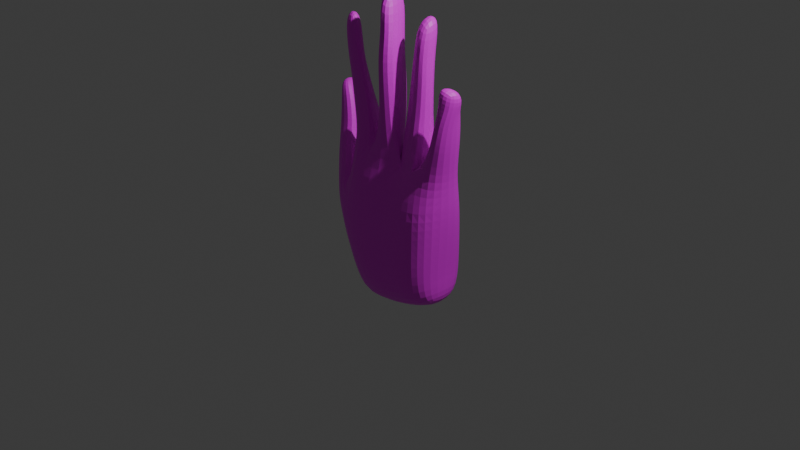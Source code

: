 # Source: Hand.blend  (saved by Blender 4.2.66; exported with 4.5.12 LTS)
import bpy
from mathutils import Matrix  # noqa: F401  (used for matrix-valued properties, if any)

bpy.ops.wm.read_factory_settings(use_empty=True)
scene = bpy.context.scene
scene.name = 'Scene'

# ---- collections
col_collection = bpy.data.collections.new('Collection'); scene.collection.children.link(col_collection)

# ---- images (referenced by path relative to the original .blend; pixels are not part of the script)
import os
ASSET_DIR = os.environ.get("B2B_ASSET_DIR", "")  # directory of the original .blend (textures are referenced by path, not embedded)
HERE = os.path.dirname(os.path.abspath(__file__))  # packed textures are extracted next to this script under _unpacked/

def load_image(name, relpath, width, height, colorspace="sRGB"):
    """Load a texture the original file referenced (path relative to the .blend, or extracted next to this script)."""
    p = next((c for c in (os.path.join(HERE, relpath), os.path.join(ASSET_DIR, relpath)) if relpath and os.path.exists(c)), "")
    if p:
        img = bpy.data.images.load(p, check_existing=True)
        img.name = name
    else:  # same state as the original file: an image datablock whose file is absent (Cycles renders it pink)
        img = bpy.data.images.new(name, width, height)
        img.source = "FILE"
        img.filepath = "//" + (relpath or name)
    img.colorspace_settings.name = colorspace
    return img
img_cube_base_color = load_image('Cube Base Color', '', 2048, 2048, 'sRGB')

# ---- materials (node trees are filled in below, after node groups)
mat_material = bpy.data.materials.new('Material')

# ---- material node trees
mat_material.use_nodes = True; mat_material.node_tree.nodes.clear()
_N = mat_material.node_tree.nodes; _L = mat_material.node_tree.links
n0 = _N.new('ShaderNodeBsdfPrincipled'); n0.name = 'Principled BSDF'; n0.location = (10, 300)
n1 = _N.new('ShaderNodeOutputMaterial'); n1.name = 'Material Output'; n1.location = (300, 300)
n2 = _N.new('ShaderNodeTexImage'); n2.name = 'Image Texture'; n2.location = (-280, 271)
n2.image = img_cube_base_color
_L.new(n0.outputs[0], n1.inputs[0])
_L.new(n2.outputs[0], n0.inputs[0])
n1.is_active_output = True

# ---- world
world_world = bpy.data.worlds.new('World'); scene.world = world_world
world_world.use_nodes = True; world_world.node_tree.nodes.clear()
_N = world_world.node_tree.nodes; _L = world_world.node_tree.links
n0 = _N.new('ShaderNodeOutputWorld'); n0.name = 'World Output'; n0.location = (300, 300)
n1 = _N.new('ShaderNodeBackground'); n1.name = 'Background'; n1.location = (10, 300)
n1.inputs[0].default_value = (0.05088, 0.05088, 0.05088, 1.0)
_L.new(n1.outputs[0], n0.inputs[0])
n0.is_active_output = True
world_world.color = (0.05088, 0.05088, 0.05088)
world_world.sun_shadow_jitter_overblur = 0.0

# ---- cameras
cam_camera = bpy.data.cameras.new('Camera')
cam_camera.clip_end = 100.0
cam_camera.ortho_scale = 7.314

# ---- lights
light_light = bpy.data.lights.new('Light', 'POINT')
light_light.energy = 1000.0
light_light.shadow_soft_size = 0.1

# ---- meshes
me_cube = bpy.data.meshes.new('Cube')
me_cube.from_pydata([(0.5453, 0.4268, 0.2688), (0.4901, 0.4402, -0.3229), (0.5275, -0.5253, 0.2875), (0.49, -0.4855, -0.3193), (-0.3861, 0.5148, 0.2111), (-0.2434, 0.4402, -0.4856), (-0.4423, -0.522, 0.2014), (-0.3556, -0.4855, -0.4866), (0.5469, 0.3189, 0.4971), (0.5343, -0.5064, 0.5136), (-0.3827, 0.3831, 0.5955), (-0.3827, -0.4159, 0.5956), (0.1384, 0.7179, -0.4381), (0.1374, -0.6936, 0.2588), (0.1458, -0.7633, -0.4227), (-0.08984, 0.02229, 0.2586), (0.1038, -0.3066, 0.5415), (0.0807, -0.05511, 0.5943), (0.5191, 0.4466, 0.01116), (-0.5224, -0.522, -0.09649), (0.5109, -0.4989, 0.02588), (-0.432, 0.5245, -0.1007), (0.1082, 0.4932, -0.0839), (0.1083, -0.7569, -0.07617), (0.3647, -0.7633, -0.3581), (0.3445, 0.4366, 0.2542), (0.3338, 0.322, 0.5349), (0.3605, 0.7179, -0.3686), (0.3701, -0.7767, 0.2734), (0.3105, -0.4565, 0.5502), (0.3699, -0.7569, -0.01661), (0.3763, 0.4932, -0.02505), (-0.07434, 0.7179, -0.4817), (-0.1559, -0.6936, 0.2369), (-0.168, -0.5006, 0.5001), (-0.102, -0.7633, -0.4636), (-0.1948, 0.3933, 0.419), (-0.1462, 0.3815, 0.6467), (-0.1433, 0.6824, -0.1298), (-0.2021, -0.7569, -0.1212), (-0.1385, -0.3401, 0.696), (-0.3839, -0.3626, 0.6587), (-0.3908, 0.2691, 0.7443), (-0.2626, 0.2631, 0.7825), (-0.2274, -0.2536, 0.9854), (-0.4223, -0.3261, 0.9329), (-0.4254, 0.205, 0.9313), (-0.2978, 0.09397, 1.004), (-0.1158, 0.3344, 0.9598), (0.05173, 0.2509, 0.9577), (0.08009, -0.5169, 0.9858), (-0.1115, -0.3623, 0.9584), (0.5875, 0.1988, 0.7513), (0.5715, -0.5497, 0.7677), (0.4371, 0.2747, 0.8308), (0.4379, -0.4268, 0.836), (-0.2756, -0.2537, 1.148), (-0.4606, -0.2537, 1.096), (-0.4662, 0.1302, 1.094), (-0.3404, 0.04842, 1.185), (-0.3058, -0.2522, 1.222), (-0.4746, -0.2522, 1.17), (-0.48, 0.1344, 1.167), (-0.3541, 0.05123, 1.233), (-0.3426, -0.279, 1.383), (-0.4966, -0.2415, 1.307), (-0.5014, 0.1451, 1.304), (-0.3651, 0.03814, 1.337), (-0.4072, -0.2103, 1.583), (-0.5219, -0.18, 1.554), (-0.5224, 0.09904, 1.539), (-0.4108, 0.09904, 1.581), (-0.1493, 0.3234, 1.313), (0.02897, 0.2116, 1.298), (0.07065, -0.5465, 1.335), (-0.1352, -0.365, 1.301), (-0.1192, 0.3468, 1.51), (-0.002727, 0.2246, 1.493), (0.04164, -0.3806, 1.482), (-0.1386, -0.2517, 1.527), (-0.1579, 0.3082, 1.813), (-0.0735, 0.4863, 1.808), (-0.01787, -0.3012, 1.729), (-0.1554, -0.237, 1.817), (0.6068, 0.1111, 0.9593), (0.6028, -0.5044, 0.9674), (0.4844, 0.1694, 1.04), (0.4638, -0.3951, 1.028), (0.6163, 0.04825, 1.063), (0.4841, -0.3786, 1.137), (0.6252, -0.3788, 1.067), (0.5021, 0.06629, 1.135), (0.6573, 0.08557, 1.184), (0.6292, -0.3021, 1.221), (0.509, -0.113, 1.261), (0.4963, -0.4467, 1.254), (0.1023, -0.09342, 1.079), (0.1184, 0.176, 1.136), (0.3018, 0.2706, 1.081), (0.3183, -0.2463, 1.059), (0.2719, -0.1725, 1.344), (0.129, -0.04565, 1.427), (0.1361, 0.2527, 1.457), (0.2688, 0.3686, 1.383), (0.2691, -0.005249, 1.573), (0.1462, -0.006845, 1.64), (0.1528, 0.5096, 1.678), (0.2603, 0.4603, 1.65), (-0.6909, -0.2776, 0.1228), (-0.3804, -0.3084, 0.4356), (-0.4736, 0.5669, 0.2758), (-0.5902, 0.5472, 0.1294), (-0.7608, -0.02407, 0.3933), (-0.5007, -0.09755, 0.5107), (-0.6043, 0.6401, 0.4004), (-0.7268, 0.7114, 0.3918), (-0.7853, 0.118, 0.5496), (-0.5148, 0.04452, 0.6324), (-0.6553, 0.6701, 0.5555), (-0.7645, 0.7366, 0.5505), (-0.8222, 0.2636, 0.7802), (-0.6295, 0.2067, 0.8503), (-0.712, 0.7314, 0.7852), (-0.7866, 0.7445, 0.7737), (-0.819, 0.3628, 0.9057), (-0.7542, 0.3581, 0.9115), (-0.7414, 0.6922, 0.9092), (-0.793, 0.7018, 0.9009), (-0.1869, 0.3285, -0.6967), (-0.2284, -0.4121, -0.6847), (-0.01307, 0.4189, -0.6998), (0.3911, -0.5068, -0.5792), (0.4996, -0.4121, -0.5262), (0.4985, 0.3285, -0.5283), (0.3874, 0.4189, -0.5862), (0.1735, 0.4189, -0.6594), (-0.04111, -0.5068, -0.6851), (0.1792, -0.5068, -0.6488)], [], [(28, 2, 9, 29), (39, 33, 6, 19), (4, 21, 111, 110), (7, 5, 128, 129), (18, 0, 2, 20), (31, 25, 0, 18), (10, 11, 41, 42), (4, 6, 11, 10), (2, 0, 8, 9), (36, 4, 10, 37), (25, 15, 17, 26), (38, 36, 15, 22), (24, 14, 137, 131), (30, 28, 13, 23), (33, 13, 16, 34), (24, 30, 23, 14), (32, 38, 22, 12), (27, 31, 18, 1), (1, 18, 20, 3), (7, 19, 21, 5), (35, 39, 19, 7), (12, 22, 31, 27), (3, 20, 30, 24), (20, 2, 28, 30), (29, 9, 53, 55), (0, 25, 26, 8), (22, 15, 25, 31), (12, 27, 134, 135), (13, 28, 29, 16), (14, 23, 39, 35), (5, 21, 38, 32), (6, 33, 34, 11), (27, 1, 133, 134), (21, 4, 36, 38), (15, 36, 37, 17), (34, 16, 50, 51), (23, 13, 33, 39), (42, 41, 45, 46), (11, 34, 40, 41), (37, 10, 42, 43), (34, 37, 43, 40), (45, 44, 56, 57), (43, 42, 46, 47), (41, 40, 44, 45), (40, 43, 47, 44), (48, 51, 75, 72), (16, 17, 49, 50), (17, 37, 48, 49), (37, 34, 51, 48), (54, 55, 87, 86), (8, 26, 54, 52), (9, 8, 52, 53), (26, 29, 55, 54), (58, 57, 61, 62), (44, 47, 59, 56), (46, 45, 57, 58), (47, 46, 58, 59), (63, 62, 66, 67), (59, 58, 62, 63), (57, 56, 60, 61), (56, 59, 63, 60), (67, 66, 70, 71), (61, 60, 64, 65), (60, 63, 67, 64), (62, 61, 65, 66), (71, 70, 69, 68), (65, 64, 68, 69), (64, 67, 71, 68), (66, 65, 69, 70), (75, 74, 78, 79), (50, 49, 73, 74), (51, 50, 74, 75), (49, 48, 72, 73), (76, 79, 83, 80), (73, 72, 76, 77), (72, 75, 79, 76), (74, 73, 77, 78), (81, 80, 83, 82), (78, 77, 81, 82), (79, 78, 82, 83), (77, 76, 80, 81), (87, 85, 90, 89), (52, 54, 86, 84), (55, 53, 85, 87), (53, 52, 84, 85), (85, 84, 88, 90), (86, 87, 89, 91), (84, 86, 91, 88), (88, 91, 94, 92), (92, 94, 95, 93), (89, 90, 93, 95), (90, 88, 92, 93), (91, 89, 95, 94), (16, 29, 36, 17), (26, 29, 99, 98), (97, 98, 103, 102), (16, 17, 97, 96), (29, 16, 96, 99), (17, 26, 98, 97), (103, 100, 104, 107), (99, 96, 101, 100), (98, 99, 100, 103), (96, 97, 102, 101), (107, 104, 105, 106), (101, 102, 106, 105), (102, 103, 107, 106), (100, 101, 105, 104), (110, 111, 115, 114), (6, 4, 110, 109), (21, 19, 108, 111), (19, 6, 109, 108), (112, 113, 117, 116), (108, 109, 113, 112), (111, 108, 112, 115), (109, 110, 114, 113), (119, 116, 120, 123), (115, 112, 116, 119), (113, 114, 118, 117), (114, 115, 119, 118), (122, 123, 127, 126), (117, 118, 122, 121), (118, 119, 123, 122), (116, 117, 121, 120), (124, 125, 126, 127), (120, 121, 125, 124), (123, 120, 124, 127), (121, 122, 126, 125), (134, 133, 132, 131), (130, 135, 137, 136), (135, 134, 131, 137), (128, 130, 136, 129), (1, 3, 132, 133), (5, 32, 130, 128), (3, 24, 131, 132), (14, 35, 136, 137), (35, 7, 129, 136), (32, 12, 135, 130)])
_uv = me_cube.uv_layers.new(name='UVMap')
_uv.uv.foreach_set('vector', [0.5249, 0.3424, 0.5377, 0.3249, 0.5542, 0.3255, 0.5561, 0.3424, 0.3886, 0.4838, 0.3618, 0.4838, 0.3648, 0.4595, 0.3869, 0.4548, 0.4696, 0.4778, 0.4696, 0.4548, 0.4837, 0.4697, 0.4774, 0.4819, 0.4403, 0.3398, 0.4403, 0.4078, 0.4241, 0.4002, 0.4235, 0.3461, 0.3809, 0.411, 0.3621, 0.4093, 0.3618, 0.3398, 0.3809, 0.342, 0.5597, 0.3446, 0.5806, 0.3443, 0.5806, 0.359, 0.562, 0.3557, 0.1701, 0.8218, 0.1701, 0.6736, 0.1818, 0.6835, 0.1977, 0.8007, 0.3593, 0.9669, 0.3593, 0.873, 0.3593, 0.873, 0.3593, 0.9669, 0.3812, 0.4093, 0.3812, 0.3398, 0.3977, 0.348, 0.3977, 0.4082, 0.5416, 0.2902, 0.559, 0.3044, 0.5293, 0.3044, 0.5249, 0.2874, 0.457, 0.3743, 0.5008, 0.3743, 0.4962, 0.402, 0.4634, 0.3955, 0.457, 0.3443, 0.5024, 0.3443, 0.509, 0.3741, 0.4648, 0.3662, 0.4839, 0.4548, 0.5005, 0.4564, 0.5005, 0.4814, 0.4843, 0.4796, 0.5196, 0.46, 0.5196, 0.4812, 0.5016, 0.4797, 0.5008, 0.4548, 0.443, 0.4468, 0.4216, 0.4463, 0.4215, 0.4113, 0.443, 0.423, 0.4277, 0.4578, 0.4308, 0.4825, 0.4114, 0.4802, 0.4114, 0.4548, 0.5249, 0.407, 0.5512, 0.407, 0.5549, 0.4299, 0.525, 0.4229, 0.4212, 0.4113, 0.4212, 0.4413, 0.4124, 0.4483, 0.4036, 0.4255, 0.4225, 0.4087, 0.398, 0.4088, 0.398, 0.3398, 0.4232, 0.3412, 0.3832, 0.3113, 0.3794, 0.2805, 0.4561, 0.2805, 0.4512, 0.312, 0.498, 0.4113, 0.498, 0.4373, 0.4703, 0.4463, 0.4707, 0.4152, 0.5578, 0.3246, 0.5271, 0.3246, 0.5249, 0.3047, 0.5547, 0.3079, 0.4111, 0.4574, 0.4111, 0.4827, 0.3896, 0.4797, 0.3888, 0.4548, 0.5598, 0.3422, 0.5597, 0.323, 0.5814, 0.3228, 0.5814, 0.344, 0.1564, 0.3901, 0.2282, 0.4076, 0.1985, 0.4475, 0.186, 0.4497, 0.5432, 0.4555, 0.5579, 0.4548, 0.5579, 0.4769, 0.5424, 0.4739, 0.5018, 0.344, 0.457, 0.344, 0.4905, 0.3159, 0.5091, 0.3254, 0.5264, 0.4471, 0.5249, 0.4302, 0.5519, 0.4307, 0.5536, 0.4471, 0.3862, 0.4169, 0.4034, 0.4113, 0.4022, 0.4424, 0.3862, 0.4519, 0.5601, 0.26, 0.5855, 0.2591, 0.5855, 0.2819, 0.5597, 0.2783, 0.5217, 0.4144, 0.5217, 0.4463, 0.4993, 0.4375, 0.4982, 0.4113, 0.5249, 0.3842, 0.5263, 0.3597, 0.549, 0.367, 0.555, 0.3842, 0.5558, 0.3426, 0.5407, 0.3595, 0.5249, 0.3532, 0.5288, 0.3426, 0.3618, 0.4545, 0.3624, 0.4315, 0.3721, 0.4113, 0.3859, 0.4545, 0.5249, 0.2591, 0.5553, 0.2602, 0.5594, 0.2767, 0.5249, 0.2871, 0.8068, 0.778, 0.8412, 0.7843, 0.8412, 0.8352, 0.8169, 0.8273, 0.53, 0.3845, 0.555, 0.3845, 0.5516, 0.4057, 0.5249, 0.4068, 0.198, 0.7919, 0.198, 0.6736, 0.2479, 0.6873, 0.2345, 0.7848, 0.2761, 0.88, 0.3184, 0.8611, 0.3184, 0.9084, 0.2741, 0.8952, 0.3597, 0.7765, 0.3597, 0.7316, 0.3942, 0.7361, 0.3963, 0.7608, 0.1331, 0.8395, 0.1331, 0.6736, 0.1699, 0.6889, 0.1644, 0.8041, 0.4004, 0.8493, 0.3988, 0.889, 0.3673, 0.889, 0.3668, 0.8534, 0.3319, 0.7366, 0.3562, 0.7316, 0.3595, 0.7686, 0.3319, 0.7887, 0.3206, 0.8538, 0.3666, 0.8493, 0.3666, 0.9077, 0.3269, 0.9052, 0.2482, 0.789, 0.2482, 0.6736, 0.2947, 0.697, 0.3003, 0.7627, 0.6949, 0.8712, 0.6949, 0.9439, 0.6589, 0.9439, 0.6581, 0.8727, 0.8154, 0.8837, 0.8083, 0.9095, 0.77, 0.94, 0.77, 0.8602, 0.8514, 0.8602, 0.8514, 0.9118, 0.8185, 0.9126, 0.8154, 0.8938, 0.7027, 0.7788, 0.7027, 0.8712, 0.6581, 0.8492, 0.6698, 0.778, 0.1836, 0.4736, 0.186, 0.4497, 0.1895, 0.4569, 0.1887, 0.4633, 0.2108, 0.5242, 0.1564, 0.5242, 0.1836, 0.4736, 0.1977, 0.4768, 0.2282, 0.4076, 0.2108, 0.5242, 0.1977, 0.4768, 0.1985, 0.4475, 0.1564, 0.5242, 0.1564, 0.3901, 0.186, 0.4497, 0.1836, 0.4736, 0.198, 0.8633, 0.198, 0.7921, 0.2119, 0.7923, 0.2119, 0.864, 0.2121, 0.8579, 0.2121, 0.7921, 0.2472, 0.797, 0.2434, 0.8546, 0.3005, 0.7721, 0.3005, 0.6736, 0.3316, 0.687, 0.3315, 0.7582, 0.2121, 0.871, 0.2437, 0.8582, 0.2413, 0.8921, 0.2121, 0.9065, 0.1895, 0.9107, 0.183, 0.8809, 0.2088, 0.8815, 0.2088, 0.9142, 0.2573, 0.9001, 0.2617, 0.9324, 0.2482, 0.9293, 0.2482, 0.8988, 0.2482, 0.8986, 0.2482, 0.863, 0.2629, 0.8647, 0.262, 0.8974, 0.1977, 0.822, 0.1922, 0.8795, 0.183, 0.8807, 0.183, 0.8237, 0.3845, 0.8365, 0.3517, 0.836, 0.3627, 0.7928, 0.3845, 0.7892, 0.3668, 0.925, 0.3668, 0.8923, 0.3977, 0.8893, 0.3923, 0.9215, 0.3515, 0.7921, 0.3515, 0.8491, 0.3319, 0.8477, 0.3206, 0.7892, 0.2482, 0.8609, 0.2482, 0.7892, 0.2739, 0.791, 0.2739, 0.8627, 0.3319, 0.674, 0.3539, 0.6736, 0.3537, 0.7255, 0.3319, 0.7314, 0.3542, 0.6736, 0.3867, 0.6759, 0.3867, 0.7169, 0.3643, 0.7201, 0.1331, 0.9048, 0.1331, 0.8452, 0.1801, 0.8397, 0.1733, 0.8967, 0.3203, 0.7892, 0.3203, 0.8609, 0.2741, 0.8498, 0.2766, 0.798, 0.6839, 0.9494, 0.6839, 0.9784, 0.6636, 0.9666, 0.6581, 0.9439, 0.77, 0.7827, 0.77, 0.8625, 0.7348, 0.8571, 0.7332, 0.778, 0.7622, 0.9744, 0.7363, 0.9729, 0.7332, 0.9369, 0.7622, 0.9392, 0.7919, 0.9776, 0.7723, 0.9768, 0.77, 0.94, 0.7919, 0.9416, 0.7019, 0.9338, 0.7019, 0.8719, 0.7316, 0.8719, 0.7332, 0.9291, 0.8271, 0.8359, 0.8271, 0.8578, 0.8068, 0.8578, 0.8075, 0.8406, 0.7567, 0.8649, 0.7567, 0.9369, 0.7332, 0.9244, 0.7363, 0.8625, 0.7864, 0.8571, 0.7864, 0.7788, 0.8068, 0.778, 0.8021, 0.8406, 0.77, 0.778, 0.7802, 0.796, 0.7856, 0.8516, 0.77, 0.8602, 0.7285, 0.778, 0.7332, 0.8406, 0.7035, 0.8712, 0.7035, 0.789, 0.7019, 0.9463, 0.7215, 0.9338, 0.7215, 0.9611, 0.7097, 0.9752, 0.8357, 0.9564, 0.8224, 0.9447, 0.8154, 0.9134, 0.8357, 0.9134, 0.1895, 0.4569, 0.1931, 0.4555, 0.1919, 0.4579, 0.1902, 0.4583, 0.1977, 0.4768, 0.1836, 0.4736, 0.1887, 0.4633, 0.1929, 0.4643, 0.186, 0.4497, 0.1985, 0.4475, 0.1931, 0.4555, 0.1895, 0.4569, 0.1985, 0.4475, 0.1977, 0.4768, 0.1929, 0.4643, 0.1931, 0.4555, 0.1931, 0.4555, 0.1929, 0.4643, 0.1917, 0.4616, 0.1919, 0.4579, 0.1887, 0.4633, 0.1895, 0.4569, 0.1902, 0.4583, 0.1898, 0.4611, 0.1929, 0.4643, 0.1887, 0.4633, 0.1898, 0.4611, 0.1917, 0.4616, 0.1917, 0.4616, 0.1898, 0.4611, 0.1905, 0.4598, 0.1909, 0.4605, 0.1909, 0.4605, 0.1905, 0.4598, 0.1907, 0.4591, 0.1911, 0.4593, 0.1902, 0.4583, 0.1919, 0.4579, 0.1911, 0.4593, 0.1907, 0.4591, 0.1919, 0.4579, 0.1917, 0.4616, 0.1909, 0.4605, 0.1911, 0.4593, 0.1898, 0.4611, 0.1902, 0.4583, 0.1907, 0.4591, 0.1905, 0.4598, 0.4352, 0.3186, 0.4522, 0.3262, 0.3794, 0.3262, 0.4174, 0.3123, 0.8063, 0.07184, 0.8063, 0.2298, 0.7905, 0.1234, 0.7865, 0.1289, 0.7882, 0.1296, 0.7865, 0.1289, 0.7878, 0.1297, 0.7876, 0.1305, 0.7241, 0.2081, 0.7129, 0.1269, 0.7882, 0.1296, 0.7903, 0.1283, 0.8063, 0.2298, 0.7241, 0.2081, 0.7903, 0.1283, 0.7905, 0.1234, 0.7129, 0.1269, 0.8063, 0.07184, 0.7865, 0.1289, 0.7882, 0.1296, 0.7878, 0.1297, 0.7882, 0.1284, 0.7875, 0.1303, 0.7872, 0.1314, 0.7905, 0.1234, 0.7903, 0.1283, 0.7879, 0.1295, 0.7882, 0.1284, 0.7865, 0.1289, 0.7905, 0.1234, 0.7882, 0.1284, 0.7878, 0.1297, 0.7903, 0.1283, 0.7882, 0.1296, 0.7876, 0.1305, 0.7879, 0.1295, 0.7872, 0.1314, 0.7875, 0.1303, 0.7873, 0.1308, 0.7868, 0.1328, 0.7879, 0.1295, 0.7876, 0.1305, 0.7868, 0.1328, 0.7873, 0.1308, 0.7876, 0.1305, 0.7878, 0.1297, 0.7872, 0.1314, 0.7868, 0.1328, 0.7882, 0.1284, 0.7879, 0.1295, 0.7873, 0.1308, 0.7875, 0.1303, 0.7032, 0.3499, 0.7818, 0.346, 0.7298, 0.4119, 0.716, 0.3974, 0.3792, 0.2591, 0.3792, 0.3348, 0.3717, 0.3395, 0.3618, 0.275, 0.3801, 0.2591, 0.4567, 0.2591, 0.4401, 0.2802, 0.3794, 0.2795, 0.4701, 0.4113, 0.4621, 0.4323, 0.4433, 0.4465, 0.4433, 0.4143, 0.7418, 0.4698, 0.6787, 0.4697, 0.7032, 0.4422, 0.727, 0.442, 0.7818, 0.5658, 0.6295, 0.5198, 0.6787, 0.4697, 0.7418, 0.4698, 0.7818, 0.346, 0.7818, 0.5658, 0.7418, 0.4698, 0.7298, 0.4119, 0.6295, 0.5198, 0.7032, 0.3499, 0.716, 0.3974, 0.6787, 0.4697, 0.7234, 0.4202, 0.727, 0.442, 0.7205, 0.4297, 0.7204, 0.4254, 0.7298, 0.4119, 0.7418, 0.4698, 0.727, 0.442, 0.7234, 0.4202, 0.6787, 0.4697, 0.716, 0.3974, 0.7179, 0.417, 0.7032, 0.4422, 0.716, 0.3974, 0.7298, 0.4119, 0.7234, 0.4202, 0.7179, 0.417, 0.7192, 0.425, 0.7204, 0.4254, 0.7197, 0.4264, 0.7194, 0.4264, 0.7032, 0.4422, 0.7179, 0.417, 0.7192, 0.425, 0.7168, 0.4299, 0.7179, 0.417, 0.7234, 0.4202, 0.7204, 0.4254, 0.7192, 0.425, 0.727, 0.442, 0.7032, 0.4422, 0.7168, 0.4299, 0.7205, 0.4297, 0.7195, 0.428, 0.719, 0.4281, 0.7194, 0.4264, 0.7197, 0.4264, 0.7205, 0.4297, 0.7168, 0.4299, 0.719, 0.4281, 0.7195, 0.428, 0.7204, 0.4254, 0.7205, 0.4297, 0.7195, 0.428, 0.7197, 0.4264, 0.7168, 0.4299, 0.7192, 0.425, 0.7194, 0.4264, 0.719, 0.4281, 0.5245, 0.3065, 0.5178, 0.3156, 0.4638, 0.3154, 0.457, 0.3065, 0.457, 0.2903, 0.457, 0.2763, 0.5245, 0.2758, 0.5245, 0.2921, 0.5246, 0.2591, 0.5245, 0.2755, 0.457, 0.2755, 0.4571, 0.2593, 0.5176, 0.2938, 0.5245, 0.3062, 0.457, 0.3062, 0.4635, 0.2924, 0.4406, 0.4073, 0.4406, 0.3398, 0.4557, 0.3452, 0.4556, 0.3993, 0.5421, 0.4727, 0.5199, 0.481, 0.5277, 0.4548, 0.542, 0.4548, 0.5767, 0.3008, 0.5821, 0.3225, 0.5597, 0.312, 0.5607, 0.3008, 0.5597, 0.3005, 0.5597, 0.2822, 0.5848, 0.284, 0.5848, 0.3002, 0.4311, 0.4823, 0.4311, 0.4548, 0.449, 0.4558, 0.4533, 0.4705, 0.4535, 0.4548, 0.4694, 0.4548, 0.4686, 0.482, 0.4547, 0.4821])
_ca = me_cube.color_attributes.new('Attribute', 'BYTE_COLOR', 'CORNER')
_ca.data.foreach_set('color', [0.5089, 0.7758, 1.0, 1.0, 0.5333, 0.7991, 1.0, 1.0, 0.5089, 0.7758, 1.0, 1.0, 0.5089, 0.7758, 1.0, 1.0, 0.5089, 0.7758, 1.0, 1.0, 0.5089, 0.7758, 1.0, 1.0, 0.5089, 0.7758, 1.0, 1.0, 0.5089, 0.7758, 1.0, 1.0, 0.5089, 0.7758, 1.0, 1.0, 0.5089, 0.7758, 1.0, 1.0, 0.5089, 0.7758, 1.0, 1.0, 0.5089, 0.7758, 1.0, 1.0, 0.5089, 0.7758, 1.0, 1.0, 0.5089, 0.7758, 1.0, 1.0, 0.7084, 0.8714, 1.0, 1.0, 0.5089, 0.7758, 1.0, 1.0, 0.5089, 0.7758, 1.0, 1.0, 0.521, 0.7835, 1.0, 1.0, 0.5333, 0.7991, 1.0, 1.0, 0.5583, 0.807, 1.0, 1.0, 0.5089, 0.7758, 1.0, 1.0, 0.521, 0.7835, 1.0, 1.0, 0.521, 0.7835, 1.0, 1.0, 0.5089, 0.7758, 1.0, 1.0, 0.5089, 0.7758, 1.0, 1.0, 0.5089, 0.7758, 1.0, 1.0, 0.5089, 0.7758, 1.0, 1.0, 0.5089, 0.7758, 1.0, 1.0, 0.5089, 0.7758, 1.0, 1.0, 0.5089, 0.7758, 1.0, 1.0, 0.5089, 0.7758, 1.0, 1.0, 0.5089, 0.7758, 1.0, 1.0, 0.5333, 0.7991, 1.0, 1.0, 0.521, 0.7835, 1.0, 1.0, 0.5089, 0.7758, 1.0, 1.0, 0.5089, 0.7758, 1.0, 1.0, 0.5089, 0.7758, 1.0, 1.0, 0.5089, 0.7758, 1.0, 1.0, 0.5089, 0.7758, 1.0, 1.0, 0.5089, 0.7758, 1.0, 1.0, 0.521, 0.7835, 1.0, 1.0, 0.5089, 0.7758, 1.0, 1.0, 0.5149, 0.7758, 1.0, 1.0, 0.5089, 0.7758, 1.0, 1.0, 0.5089, 0.7758, 1.0, 1.0, 0.5089, 0.7758, 1.0, 1.0, 0.5089, 0.7758, 1.0, 1.0, 0.5089, 0.7758, 1.0, 1.0, 0.5089, 0.7758, 1.0, 1.0, 0.5089, 0.7758, 1.0, 1.0, 0.5089, 0.7758, 1.0, 1.0, 0.5089, 0.7758, 1.0, 1.0, 0.5149, 0.7835, 1.0, 1.0, 0.5089, 0.7758, 1.0, 1.0, 0.5089, 0.7758, 1.0, 1.0, 0.5089, 0.7758, 1.0, 1.0, 0.5089, 0.7758, 1.0, 1.0, 0.5089, 0.7758, 1.0, 1.0, 0.5089, 0.7758, 1.0, 1.0, 0.5089, 0.7758, 1.0, 1.0, 0.5089, 0.7758, 1.0, 1.0, 0.5149, 0.7835, 1.0, 1.0, 0.5089, 0.7758, 1.0, 1.0, 0.5089, 0.7758, 1.0, 1.0, 0.5089, 0.7758, 1.0, 1.0, 0.5089, 0.7758, 1.0, 1.0, 0.5089, 0.7758, 1.0, 1.0, 0.5089, 0.7758, 1.0, 1.0, 0.5089, 0.7758, 1.0, 1.0, 0.5089, 0.7758, 1.0, 1.0, 0.5089, 0.7758, 1.0, 1.0, 0.5333, 0.7835, 1.0, 1.0, 0.5333, 0.7835, 1.0, 1.0, 0.5089, 0.7758, 1.0, 1.0, 0.5583, 0.807, 1.0, 1.0, 0.5089, 0.7758, 1.0, 1.0, 0.5089, 0.7758, 1.0, 1.0, 0.5089, 0.7758, 1.0, 1.0, 0.5089, 0.7758, 1.0, 1.0, 0.5089, 0.7758, 1.0, 1.0, 0.5089, 0.7758, 1.0, 1.0, 0.5089, 0.7758, 1.0, 1.0, 0.5089, 0.7758, 1.0, 1.0, 0.5089, 0.7758, 1.0, 1.0, 0.5089, 0.7758, 1.0, 1.0, 0.5089, 0.7758, 1.0, 1.0, 0.5089, 0.7758, 1.0, 1.0, 0.5089, 0.7758, 1.0, 1.0, 0.5089, 0.7758, 1.0, 1.0, 0.5583, 0.807, 1.0, 1.0, 0.5149, 0.7835, 1.0, 1.0, 0.5089, 0.7758, 1.0, 1.0, 0.5583, 0.807, 1.0, 1.0, 0.5333, 0.7991, 1.0, 1.0, 0.5089, 0.7758, 1.0, 1.0, 0.5149, 0.7835, 1.0, 1.0, 0.5089, 0.7758, 1.0, 1.0, 0.5089, 0.7758, 1.0, 1.0, 0.5089, 0.7758, 1.0, 1.0, 0.5089, 0.7758, 1.0, 1.0, 0.521, 0.7835, 1.0, 1.0, 0.521, 0.7835, 1.0, 1.0, 0.5089, 0.7758, 1.0, 1.0, 0.5089, 0.7758, 1.0, 1.0, 0.5089, 0.7758, 1.0, 1.0, 0.5089, 0.7758, 1.0, 1.0, 0.521, 0.7835, 1.0, 1.0, 0.5089, 0.7758, 1.0, 1.0, 0.5089, 0.7758, 1.0, 1.0, 0.5089, 0.7758, 1.0, 1.0, 0.521, 0.7835, 1.0, 1.0, 0.5149, 0.7758, 1.0, 1.0, 0.5089, 0.7758, 1.0, 1.0, 0.5089, 0.7758, 1.0, 1.0, 0.5089, 0.7758, 1.0, 1.0, 0.5089, 0.7758, 1.0, 1.0, 0.5089, 0.7758, 1.0, 1.0, 0.5089, 0.7758, 1.0, 1.0, 0.5089, 0.7758, 1.0, 1.0, 0.5089, 0.7758, 1.0, 1.0, 0.5089, 0.7758, 1.0, 1.0, 0.5089, 0.7758, 1.0, 1.0, 0.5089, 0.7758, 1.0, 1.0, 0.5089, 0.7758, 1.0, 1.0, 0.5089, 0.7758, 1.0, 1.0, 0.5089, 0.7758, 1.0, 1.0, 0.5089, 0.7758, 1.0, 1.0, 0.5089, 0.7758, 1.0, 1.0, 0.5089, 0.7758, 1.0, 1.0, 0.5333, 0.7835, 1.0, 1.0, 0.6445, 0.8388, 1.0, 1.0, 0.521, 0.7835, 1.0, 1.0, 0.5089, 0.7758, 1.0, 1.0, 0.5089, 0.7758, 1.0, 1.0, 0.5089, 0.7758, 1.0, 1.0, 0.5089, 0.7758, 1.0, 1.0, 0.5089, 0.7758, 1.0, 1.0, 0.5089, 0.7758, 1.0, 1.0, 0.5089, 0.7758, 1.0, 1.0, 0.5149, 0.7758, 1.0, 1.0, 0.5089, 0.7758, 1.0, 1.0, 0.5089, 0.7758, 1.0, 1.0, 0.5089, 0.7758, 1.0, 1.0, 0.5089, 0.7758, 1.0, 1.0, 0.5089, 0.7758, 1.0, 1.0, 0.5089, 0.7758, 1.0, 1.0, 0.5089, 0.7758, 1.0, 1.0, 0.5089, 0.7758, 1.0, 1.0, 0.5089, 0.7758, 1.0, 1.0, 0.5089, 0.7758, 1.0, 1.0, 0.5089, 0.7758, 1.0, 1.0, 0.5089, 0.7758, 1.0, 1.0, 0.5089, 0.7758, 1.0, 1.0, 0.5089, 0.7758, 1.0, 1.0, 0.5089, 0.7758, 1.0, 1.0, 0.5089, 0.7758, 1.0, 1.0, 0.5089, 0.7758, 1.0, 1.0, 0.5089, 0.7758, 1.0, 1.0, 0.5089, 0.7758, 1.0, 1.0, 0.5089, 0.7758, 1.0, 1.0, 0.5089, 0.7758, 1.0, 1.0, 0.5089, 0.7758, 1.0, 1.0, 0.5089, 0.7758, 1.0, 1.0, 0.5089, 0.7758, 1.0, 1.0, 0.5089, 0.7758, 1.0, 1.0, 0.5089, 0.7758, 1.0, 1.0, 0.5089, 0.7758, 1.0, 1.0, 0.5089, 0.7758, 1.0, 1.0, 0.5089, 0.7758, 1.0, 1.0, 0.5089, 0.7758, 1.0, 1.0, 0.5089, 0.7758, 1.0, 1.0, 0.5089, 0.7758, 1.0, 1.0, 0.5089, 0.7758, 1.0, 1.0, 0.5089, 0.7758, 1.0, 1.0, 0.5089, 0.7758, 1.0, 1.0, 0.5089, 0.7758, 1.0, 1.0, 0.5089, 0.7758, 1.0, 1.0, 0.5089, 0.7758, 1.0, 1.0, 0.5089, 0.7758, 1.0, 1.0, 0.5089, 0.7758, 1.0, 1.0, 0.5089, 0.7758, 1.0, 1.0, 0.5089, 0.7758, 1.0, 1.0, 0.5089, 0.7758, 1.0, 1.0, 0.5089, 0.7758, 1.0, 1.0, 0.5089, 0.7758, 1.0, 1.0, 0.5149, 0.7758, 1.0, 1.0, 0.5089, 0.7758, 1.0, 1.0, 0.5089, 0.7758, 1.0, 1.0, 0.5149, 0.7758, 1.0, 1.0, 0.5089, 0.7758, 1.0, 1.0, 0.5089, 0.7758, 1.0, 1.0, 0.5089, 0.7758, 1.0, 1.0, 0.5089, 0.7758, 1.0, 1.0, 0.5089, 0.7758, 1.0, 1.0, 0.5089, 0.7758, 1.0, 1.0, 0.5089, 0.7758, 1.0, 1.0, 0.5089, 0.7758, 1.0, 1.0, 0.5089, 0.7758, 1.0, 1.0, 0.5089, 0.7758, 1.0, 1.0, 0.5089, 0.7758, 1.0, 1.0, 0.5089, 0.7758, 1.0, 1.0, 0.5089, 0.7758, 1.0, 1.0, 0.5089, 0.7758, 1.0, 1.0, 0.5089, 0.7758, 1.0, 1.0, 0.5089, 0.7758, 1.0, 1.0, 0.5089, 0.7758, 1.0, 1.0, 0.5089, 0.7758, 1.0, 1.0, 0.5089, 0.7758, 1.0, 1.0, 0.5089, 0.7758, 1.0, 1.0, 0.5089, 0.7758, 1.0, 1.0, 0.5089, 0.7758, 1.0, 1.0, 0.5089, 0.7758, 1.0, 1.0, 0.5271, 0.7835, 1.0, 1.0, 0.5089, 0.7758, 1.0, 1.0, 0.5089, 0.7758, 1.0, 1.0, 0.5089, 0.7758, 1.0, 1.0, 0.5089, 0.7758, 1.0, 1.0, 0.5089, 0.7758, 1.0, 1.0, 0.5149, 0.7758, 1.0, 1.0, 0.5089, 0.7758, 1.0, 1.0, 0.5089, 0.7758, 1.0, 1.0, 0.5089, 0.7758, 1.0, 1.0, 0.5089, 0.7758, 1.0, 1.0, 0.5271, 0.7835, 1.0, 1.0, 0.5089, 0.7758, 1.0, 1.0, 0.5089, 0.7758, 1.0, 1.0, 0.5271, 0.7835, 1.0, 1.0, 0.5149, 0.7758, 1.0, 1.0, 0.5089, 0.7758, 1.0, 1.0, 0.5089, 0.7758, 1.0, 1.0, 0.5089, 0.7758, 1.0, 1.0, 0.5089, 0.7758, 1.0, 1.0, 0.5149, 0.7758, 1.0, 1.0, 0.5271, 0.7835, 1.0, 1.0, 0.5089, 0.7758, 1.0, 1.0, 0.5089, 0.7758, 1.0, 1.0, 0.5089, 0.7758, 1.0, 1.0, 0.5089, 0.7758, 1.0, 1.0, 0.5089, 0.7758, 1.0, 1.0, 0.5089, 0.7758, 1.0, 1.0, 0.5089, 0.7758, 1.0, 1.0, 0.5149, 0.7758, 1.0, 1.0, 0.5089, 0.7758, 1.0, 1.0, 0.5089, 0.7758, 1.0, 1.0, 0.5089, 0.7758, 1.0, 1.0, 0.5089, 0.7758, 1.0, 1.0, 0.5089, 0.7758, 1.0, 1.0, 0.5089, 0.7758, 1.0, 1.0, 0.5089, 0.7758, 1.0, 1.0, 0.5089, 0.7758, 1.0, 1.0, 0.5089, 0.7758, 1.0, 1.0, 0.5089, 0.7758, 1.0, 1.0, 0.5089, 0.7758, 1.0, 1.0, 0.5089, 0.7758, 1.0, 1.0, 0.5089, 0.7758, 1.0, 1.0, 0.5089, 0.7758, 1.0, 1.0, 0.5089, 0.7758, 1.0, 1.0, 0.5089, 0.7758, 1.0, 1.0, 0.5089, 0.7758, 1.0, 1.0, 0.5089, 0.7758, 1.0, 1.0, 0.5089, 0.7758, 1.0, 1.0, 0.5089, 0.7758, 1.0, 1.0, 0.5089, 0.7758, 1.0, 1.0, 0.5089, 0.7758, 1.0, 1.0, 0.5089, 0.7758, 1.0, 1.0, 0.5089, 0.7758, 1.0, 1.0, 0.5089, 0.7758, 1.0, 1.0, 0.5089, 0.7758, 1.0, 1.0, 0.5089, 0.7758, 1.0, 1.0, 0.5089, 0.7758, 1.0, 1.0, 0.5089, 0.7758, 1.0, 1.0, 0.5089, 0.7758, 1.0, 1.0, 0.5089, 0.7758, 1.0, 1.0, 0.5089, 0.7758, 1.0, 1.0, 0.5089, 0.7758, 1.0, 1.0, 0.5089, 0.7758, 1.0, 1.0, 0.5089, 0.7758, 1.0, 1.0, 0.5089, 0.7758, 1.0, 1.0, 0.5089, 0.7758, 1.0, 1.0, 0.5089, 0.7758, 1.0, 1.0, 0.5089, 0.7758, 1.0, 1.0, 0.5089, 0.7758, 1.0, 1.0, 0.5089, 0.7758, 1.0, 1.0, 0.5089, 0.7758, 1.0, 1.0, 0.5089, 0.7758, 1.0, 1.0, 0.5089, 0.7758, 1.0, 1.0, 0.5089, 0.7758, 1.0, 1.0, 0.5089, 0.7758, 1.0, 1.0, 0.5089, 0.7758, 1.0, 1.0, 0.5089, 0.7758, 1.0, 1.0, 0.5089, 0.7758, 1.0, 1.0, 0.5089, 0.7758, 1.0, 1.0, 0.5089, 0.7758, 1.0, 1.0, 0.5089, 0.7758, 1.0, 1.0, 0.5089, 0.7758, 1.0, 1.0, 0.5149, 0.7758, 1.0, 1.0, 0.5089, 0.7758, 1.0, 1.0, 0.5089, 0.7758, 1.0, 1.0, 0.5089, 0.7758, 1.0, 1.0, 0.5089, 0.7758, 1.0, 1.0, 0.5089, 0.7758, 1.0, 1.0, 0.5089, 0.7758, 1.0, 1.0, 0.5089, 0.7758, 1.0, 1.0, 0.5089, 0.7758, 1.0, 1.0, 0.5089, 0.7758, 1.0, 1.0, 0.5089, 0.7758, 1.0, 1.0, 0.5089, 0.7758, 1.0, 1.0, 0.5089, 0.7758, 1.0, 1.0, 0.5089, 0.7758, 1.0, 1.0, 0.5149, 0.7758, 1.0, 1.0, 0.5089, 0.7758, 1.0, 1.0, 0.5089, 0.7758, 1.0, 1.0, 0.5089, 0.7758, 1.0, 1.0, 0.5089, 0.7758, 1.0, 1.0, 0.5089, 0.7758, 1.0, 1.0, 0.5089, 0.7758, 1.0, 1.0, 0.5089, 0.7758, 1.0, 1.0, 0.5089, 0.7758, 1.0, 1.0, 0.5089, 0.7758, 1.0, 1.0, 0.5089, 0.7758, 1.0, 1.0, 0.5089, 0.7758, 1.0, 1.0, 0.5089, 0.7758, 1.0, 1.0, 0.5149, 0.7758, 1.0, 1.0, 0.5089, 0.7758, 1.0, 1.0, 0.5089, 0.7758, 1.0, 1.0, 0.5089, 0.7758, 1.0, 1.0, 0.5089, 0.7758, 1.0, 1.0, 0.5089, 0.7758, 1.0, 1.0, 0.5089, 0.7758, 1.0, 1.0, 0.5089, 0.7758, 1.0, 1.0, 0.5089, 0.7758, 1.0, 1.0, 0.5089, 0.7758, 1.0, 1.0, 0.5089, 0.7758, 1.0, 1.0, 0.5089, 0.7758, 1.0, 1.0, 0.5089, 0.7758, 1.0, 1.0, 0.5089, 0.7758, 1.0, 1.0, 0.5089, 0.7758, 1.0, 1.0, 0.5089, 0.7758, 1.0, 1.0, 0.5089, 0.7758, 1.0, 1.0, 0.5089, 0.7758, 1.0, 1.0, 0.5089, 0.7758, 1.0, 1.0, 0.5089, 0.7758, 1.0, 1.0, 0.5089, 0.7758, 1.0, 1.0, 0.5089, 0.7758, 1.0, 1.0, 0.5089, 0.7758, 1.0, 1.0, 0.5089, 0.7758, 1.0, 1.0, 0.5089, 0.7758, 1.0, 1.0, 0.5089, 0.7758, 1.0, 1.0, 0.5089, 0.7758, 1.0, 1.0, 0.5089, 0.7758, 1.0, 1.0, 0.5089, 0.7758, 1.0, 1.0, 0.5089, 0.7758, 1.0, 1.0, 0.5089, 0.7758, 1.0, 1.0, 0.5089, 0.7758, 1.0, 1.0, 0.5089, 0.7758, 1.0, 1.0, 0.5089, 0.7758, 1.0, 1.0, 0.5089, 0.7758, 1.0, 1.0, 0.5089, 0.7758, 1.0, 1.0, 0.5089, 0.7758, 1.0, 1.0, 0.5089, 0.7758, 1.0, 1.0, 0.5089, 0.7758, 1.0, 1.0, 0.5089, 0.7758, 1.0, 1.0, 0.5089, 0.7758, 1.0, 1.0, 0.5089, 0.7758, 1.0, 1.0, 0.5089, 0.7758, 1.0, 1.0, 0.5089, 0.7758, 1.0, 1.0, 0.5089, 0.7758, 1.0, 1.0, 0.5089, 0.7758, 1.0, 1.0, 0.5089, 0.7758, 1.0, 1.0, 0.5089, 0.7758, 1.0, 1.0, 0.5089, 0.7758, 1.0, 1.0, 0.5089, 0.7758, 1.0, 1.0, 0.5089, 0.7758, 1.0, 1.0, 0.5089, 0.7758, 1.0, 1.0, 0.5089, 0.7758, 1.0, 1.0, 0.5149, 0.7758, 1.0, 1.0, 0.5089, 0.7758, 1.0, 1.0, 0.5089, 0.7758, 1.0, 1.0, 0.5457, 0.7913, 1.0, 1.0, 0.5089, 0.7758, 1.0, 1.0, 0.5089, 0.7758, 1.0, 1.0, 0.5089, 0.7758, 1.0, 1.0, 0.5089, 0.7758, 1.0, 1.0, 0.5089, 0.7758, 1.0, 1.0, 0.5089, 0.7758, 1.0, 1.0, 0.5149, 0.7758, 1.0, 1.0, 0.5089, 0.7758, 1.0, 1.0, 0.5972, 0.8228, 1.0, 1.0, 0.5089, 0.7758, 1.0, 1.0, 0.5089, 0.7758, 1.0, 1.0, 0.5972, 0.8228, 1.0, 1.0, 0.5457, 0.7913, 1.0, 1.0, 0.5149, 0.7758, 1.0, 1.0, 0.5089, 0.7758, 1.0, 1.0, 0.5089, 0.7758, 1.0, 1.0, 0.5089, 0.7758, 1.0, 1.0, 0.5089, 0.7758, 1.0, 1.0, 0.6939, 0.855, 1.0, 1.0, 0.7991, 0.9131, 1.0, 1.0, 0.5089, 0.7758, 1.0, 1.0, 0.5457, 0.7913, 1.0, 1.0, 0.5972, 0.8228, 1.0, 1.0, 0.6514, 0.8388, 1.0, 1.0, 0.6939, 0.855, 1.0, 1.0, 0.5089, 0.7758, 1.0, 1.0, 0.5457, 0.7913, 1.0, 1.0, 0.6939, 0.855, 1.0, 1.0, 0.5089, 0.7758, 1.0, 1.0, 0.5972, 0.8228, 1.0, 1.0, 0.5089, 0.7758, 1.0, 1.0, 0.5089, 0.7758, 1.0, 1.0, 0.6514, 0.8388, 1.0, 1.0, 0.5089, 0.7758, 1.0, 1.0, 0.7991, 0.9131, 1.0, 1.0, 0.6445, 0.8388, 1.0, 1.0, 0.5089, 0.7758, 1.0, 1.0, 0.6514, 0.8388, 1.0, 1.0, 0.5089, 0.7758, 1.0, 1.0, 0.5089, 0.7758, 1.0, 1.0, 0.6445, 0.8388, 1.0, 1.0, 0.5089, 0.7758, 1.0, 1.0, 0.5089, 0.7758, 1.0, 1.0, 0.5089, 0.7758, 1.0, 1.0, 0.5089, 0.7758, 1.0, 1.0, 0.6939, 0.855, 1.0, 1.0, 0.6514, 0.8388, 1.0, 1.0, 0.6445, 0.8388, 1.0, 1.0, 0.7991, 0.9131, 1.0, 1.0, 0.5089, 0.7758, 1.0, 1.0, 0.5089, 0.7758, 1.0, 1.0, 0.5089, 0.7758, 1.0, 1.0, 0.5089, 0.7758, 1.0, 1.0, 0.5089, 0.7758, 1.0, 1.0, 0.5089, 0.7758, 1.0, 1.0, 0.5089, 0.7758, 1.0, 1.0, 0.5089, 0.7758, 1.0, 1.0, 0.5089, 0.7758, 1.0, 1.0, 0.5089, 0.7758, 1.0, 1.0, 0.5089, 0.7758, 1.0, 1.0, 0.5089, 0.7758, 1.0, 1.0, 0.5089, 0.7758, 1.0, 1.0, 0.5089, 0.7758, 1.0, 1.0, 0.5089, 0.7758, 1.0, 1.0, 0.5089, 0.7758, 1.0, 1.0, 0.5089, 0.7758, 1.0, 1.0, 0.5089, 0.7758, 1.0, 1.0, 0.5089, 0.7758, 1.0, 1.0, 0.5089, 0.7758, 1.0, 1.0, 0.5089, 0.7758, 1.0, 1.0, 0.5089, 0.7758, 1.0, 1.0, 0.5089, 0.7758, 1.0, 1.0, 0.5089, 0.7758, 1.0, 1.0, 0.5089, 0.7758, 1.0, 1.0, 0.5089, 0.7758, 1.0, 1.0, 0.5089, 0.7758, 1.0, 1.0, 0.5089, 0.7758, 1.0, 1.0, 0.5089, 0.7758, 1.0, 1.0, 0.5089, 0.7758, 1.0, 1.0, 0.5089, 0.7758, 1.0, 1.0, 0.5089, 0.7758, 1.0, 1.0, 0.5089, 0.7758, 1.0, 1.0, 0.5089, 0.7758, 1.0, 1.0, 0.5089, 0.7758, 1.0, 1.0, 0.5089, 0.7758, 1.0, 1.0, 0.5089, 0.7758, 1.0, 1.0, 0.5089, 0.7758, 1.0, 1.0, 0.5089, 0.7758, 1.0, 1.0, 0.5089, 0.7758, 1.0, 1.0, 0.5089, 0.7758, 1.0, 1.0, 0.5089, 0.7758, 1.0, 1.0, 0.5089, 0.7758, 1.0, 1.0, 0.5089, 0.7758, 1.0, 1.0, 0.5089, 0.7758, 1.0, 1.0, 0.5089, 0.7758, 1.0, 1.0, 0.5089, 0.7758, 1.0, 1.0, 0.5089, 0.7758, 1.0, 1.0, 0.5089, 0.7758, 1.0, 1.0, 0.5089, 0.7758, 1.0, 1.0, 0.5089, 0.7758, 1.0, 1.0, 0.5089, 0.7758, 1.0, 1.0, 0.5089, 0.7758, 1.0, 1.0, 0.5089, 0.7758, 1.0, 1.0, 0.5089, 0.7758, 1.0, 1.0, 0.5089, 0.7758, 1.0, 1.0, 0.5089, 0.7758, 1.0, 1.0, 0.5089, 0.7758, 1.0, 1.0, 0.5089, 0.7758, 1.0, 1.0, 0.5089, 0.7758, 1.0, 1.0, 0.5089, 0.7758, 1.0, 1.0, 0.5089, 0.7758, 1.0, 1.0, 0.5089, 0.7758, 1.0, 1.0, 0.5089, 0.7758, 1.0, 1.0, 0.5089, 0.7758, 1.0, 1.0, 0.5089, 0.7758, 1.0, 1.0, 0.5089, 0.7758, 1.0, 1.0, 0.5089, 0.7758, 1.0, 1.0, 0.5089, 0.7758, 1.0, 1.0, 0.5089, 0.7758, 1.0, 1.0, 0.5089, 0.7758, 1.0, 1.0, 0.5089, 0.7758, 1.0, 1.0, 0.5089, 0.7758, 1.0, 1.0, 0.5089, 0.7758, 1.0, 1.0, 0.5089, 0.7758, 1.0, 1.0, 0.5089, 0.7758, 1.0, 1.0, 0.5089, 0.7758, 1.0, 1.0, 0.5089, 0.7758, 1.0, 1.0, 0.5089, 0.7758, 1.0, 1.0, 0.5089, 0.7758, 1.0, 1.0, 0.521, 0.7835, 1.0, 1.0, 0.6445, 0.8388, 1.0, 1.0, 0.5149, 0.7758, 1.0, 1.0, 0.5089, 0.7758, 1.0, 1.0, 0.521, 0.7835, 1.0, 1.0, 0.5149, 0.7758, 1.0, 1.0, 0.5089, 0.7758, 1.0, 1.0, 0.5089, 0.7758, 1.0, 1.0, 0.5149, 0.7758, 1.0, 1.0, 0.521, 0.7835, 1.0, 1.0, 0.5089, 0.7758, 1.0, 1.0, 0.5089, 0.7758, 1.0, 1.0, 0.7084, 0.8714, 1.0, 1.0, 0.521, 0.7835, 1.0, 1.0, 0.5089, 0.7758, 1.0, 1.0, 0.5089, 0.7758, 1.0, 1.0, 0.5333, 0.7835, 1.0, 1.0, 0.5089, 0.7758, 1.0, 1.0, 0.5149, 0.7758, 1.0, 1.0, 0.6445, 0.8388, 1.0, 1.0, 0.5089, 0.7758, 1.0, 1.0, 0.5089, 0.7758, 1.0, 1.0, 0.521, 0.7835, 1.0, 1.0, 0.7084, 0.8714, 1.0, 1.0, 0.5089, 0.7758, 1.0, 1.0, 0.5089, 0.7758, 1.0, 1.0, 0.5089, 0.7758, 1.0, 1.0, 0.5149, 0.7758, 1.0, 1.0, 0.5089, 0.7758, 1.0, 1.0, 0.5089, 0.7758, 1.0, 1.0, 0.5089, 0.7758, 1.0, 1.0, 0.5089, 0.7758, 1.0, 1.0, 0.5089, 0.7758, 1.0, 1.0, 0.5089, 0.7758, 1.0, 1.0, 0.5089, 0.7758, 1.0, 1.0, 0.5089, 0.7758, 1.0, 1.0, 0.5089, 0.7758, 1.0, 1.0, 0.5089, 0.7758, 1.0, 1.0, 0.5149, 0.7758, 1.0, 1.0, 0.521, 0.7835, 1.0, 1.0])
me_cube.materials.append(None)
me_cube.use_mirror_vertex_groups = False
me_cube.update()

# ---- objects
ob_cube = bpy.data.objects.new('Cube', me_cube)
ob_light = bpy.data.objects.new('Light', light_light)
ob_camera = bpy.data.objects.new('Camera', cam_camera)

# ---- transforms, parenting, visibility, modifiers, constraints
ob_cube.location = (0.005171, 0.0, 0.0)
ob_cube.scale = (1.358, 0.5238, 1.31)
ob_cube.lock_rotations_4d = False
ob_cube.empty_display_type = 'ARROWS'
ob_cube.lineart.crease_threshold = 0.0
ob_cube.material_slots[0].link = 'OBJECT'; ob_cube.material_slots[0].material = mat_material
_vg = ob_cube.vertex_groups.new(name='Group')
_m = ob_cube.modifiers.new('Subdivision', 'SUBSURF')
ob_light.location = (4.076, 1.005, 5.904)
ob_light.rotation_euler = (0.6503, 0.05522, 1.866)
ob_light.lock_rotations_4d = False
ob_light.empty_display_type = 'ARROWS'
ob_light.color = (0.0, 0.0, 0.0, 0.0)
ob_light.lineart.crease_threshold = 0.0
ob_camera.location = (7.359, -6.926, 4.958)
ob_camera.rotation_euler = (1.109, 0.0, 0.8149)
ob_camera.lock_rotations_4d = False
ob_camera.empty_display_type = 'ARROWS'
ob_camera.color = (0.0, 0.0, 0.0, 0.0)
ob_camera.display_type = 'WIRE'
ob_camera.lineart.crease_threshold = 0.0

# ---- collection membership
col_collection.objects.link(ob_cube)
col_collection.objects.link(ob_light)
col_collection.objects.link(ob_camera)

# ---- scene / render settings (as saved in the file)
scene.camera = ob_camera
scene.frame_start = 1; scene.frame_end = 250; scene.frame_set(142)
scene.render.engine = 'BLENDER_EEVEE_NEXT'
bpy.context.view_layer.update()
